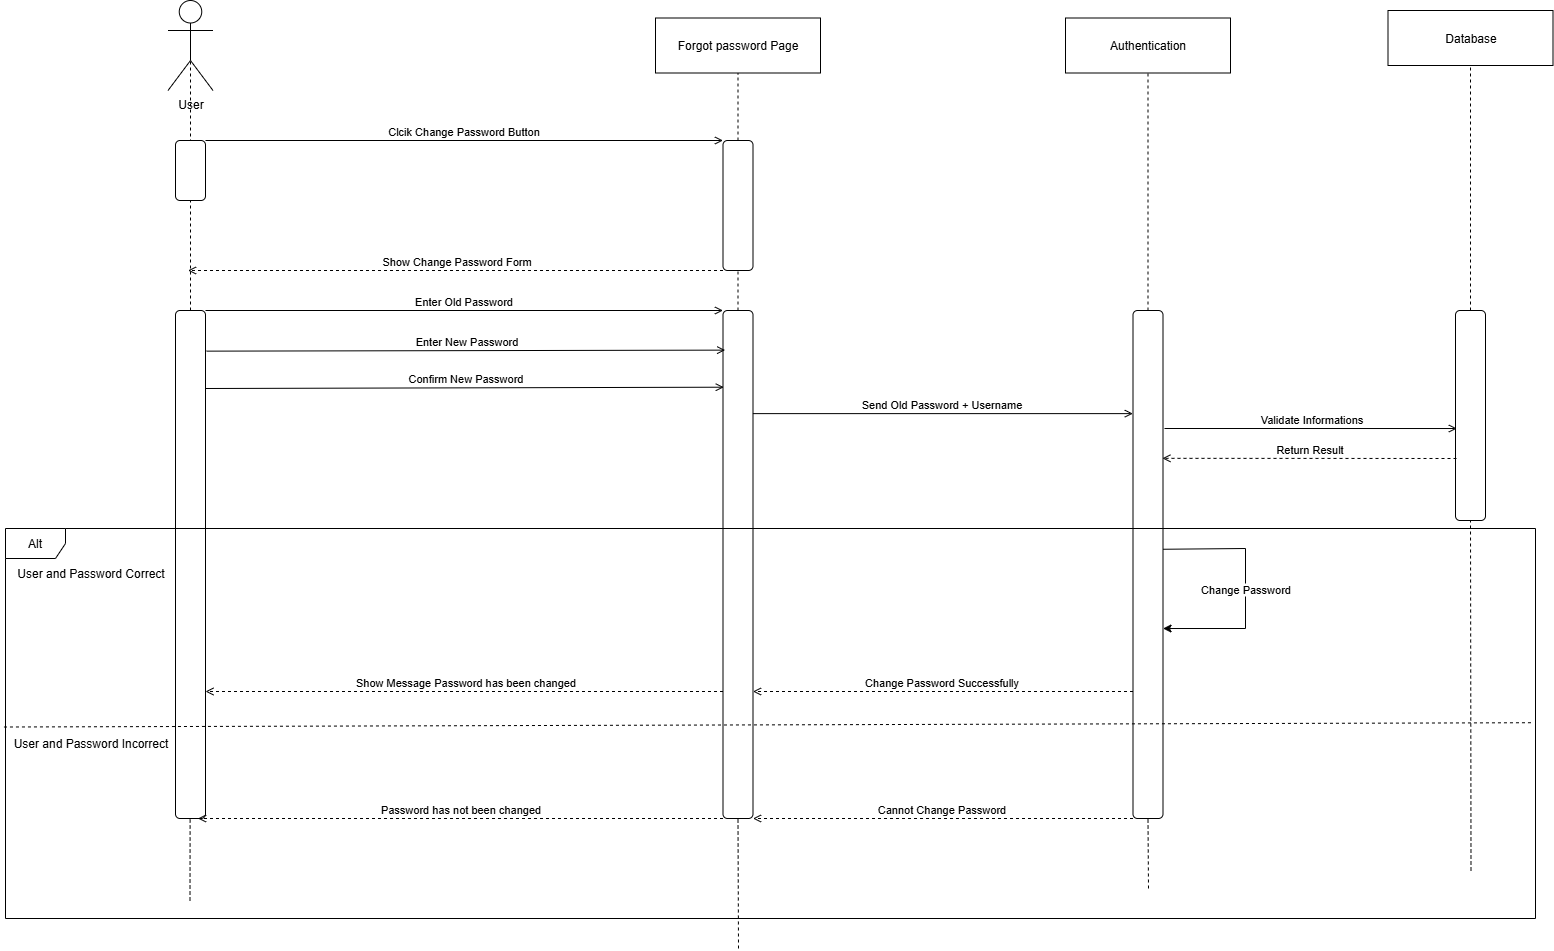

The diagram above was exported from draw.io. Its source (the exported page's mxGraphModel, read from the mxfile embedded in the PNG):
<mxGraphModel dx="2004" dy="1100" grid="1" gridSize="10" guides="1" tooltips="1" connect="1" arrows="1" fold="1" page="1" pageScale="1" pageWidth="1654" pageHeight="1169" background="#ffffff" math="0" shadow="0">
  <root>
    <mxCell id="0" />
    <mxCell id="1" parent="0" />
    <mxCell id="NkIKPS39zEcTmcxDYRAw-1" value="User" style="shape=umlActor;verticalLabelPosition=bottom;verticalAlign=top;html=1;" vertex="1" parent="1">
      <mxGeometry x="192.5" y="172" width="45" height="90" as="geometry" />
    </mxCell>
    <mxCell id="NkIKPS39zEcTmcxDYRAw-2" value="" style="endArrow=none;dashed=1;html=1;rounded=0;entryX=0.5;entryY=0.5;entryDx=0;entryDy=0;entryPerimeter=0;" edge="1" parent="1" source="NkIKPS39zEcTmcxDYRAw-20" target="NkIKPS39zEcTmcxDYRAw-1">
      <mxGeometry width="50" height="50" relative="1" as="geometry">
        <mxPoint x="215.5" y="632" as="sourcePoint" />
        <mxPoint x="582.5" y="492" as="targetPoint" />
      </mxGeometry>
    </mxCell>
    <mxCell id="NkIKPS39zEcTmcxDYRAw-5" value="Authentication" style="fontStyle=0;html=1;whiteSpace=wrap;" vertex="1" parent="1">
      <mxGeometry x="1090" y="189.5" width="165" height="55" as="geometry" />
    </mxCell>
    <mxCell id="NkIKPS39zEcTmcxDYRAw-6" value="" style="endArrow=none;dashed=1;html=1;rounded=0;entryX=0.5;entryY=1;entryDx=0;entryDy=0;" edge="1" parent="1" source="NkIKPS39zEcTmcxDYRAw-27" target="NkIKPS39zEcTmcxDYRAw-5">
      <mxGeometry width="50" height="50" relative="1" as="geometry">
        <mxPoint x="1145.5" y="742" as="sourcePoint" />
        <mxPoint x="1015.23" y="244.5" as="targetPoint" />
      </mxGeometry>
    </mxCell>
    <mxCell id="NkIKPS39zEcTmcxDYRAw-7" value="&lt;div&gt;Database&lt;/div&gt;" style="fontStyle=0;html=1;whiteSpace=wrap;" vertex="1" parent="1">
      <mxGeometry x="1412.5" y="182" width="165" height="55" as="geometry" />
    </mxCell>
    <mxCell id="NkIKPS39zEcTmcxDYRAw-8" value="" style="endArrow=none;dashed=1;html=1;rounded=0;entryX=0.5;entryY=1;entryDx=0;entryDy=0;" edge="1" parent="1" source="NkIKPS39zEcTmcxDYRAw-30" target="NkIKPS39zEcTmcxDYRAw-7">
      <mxGeometry width="50" height="50" relative="1" as="geometry">
        <mxPoint x="1415.5" y="1113.322354403409" as="sourcePoint" />
        <mxPoint x="1415.23" y="244.5" as="targetPoint" />
      </mxGeometry>
    </mxCell>
    <mxCell id="NkIKPS39zEcTmcxDYRAw-9" value="" style="rounded=1;whiteSpace=wrap;html=1;" vertex="1" parent="1">
      <mxGeometry x="200" y="312" width="30" height="60" as="geometry" />
    </mxCell>
    <mxCell id="NkIKPS39zEcTmcxDYRAw-10" value="Clcik Change Password Button" style="html=1;verticalAlign=bottom;labelBackgroundColor=none;endArrow=open;endFill=0;rounded=0;exitX=1;exitY=0;exitDx=0;exitDy=0;entryX=0;entryY=0;entryDx=0;entryDy=0;" edge="1" parent="1" source="NkIKPS39zEcTmcxDYRAw-9" target="NkIKPS39zEcTmcxDYRAw-16">
      <mxGeometry width="160" relative="1" as="geometry">
        <mxPoint x="732.5" y="502" as="sourcePoint" />
        <mxPoint x="540" y="312" as="targetPoint" />
      </mxGeometry>
    </mxCell>
    <mxCell id="NkIKPS39zEcTmcxDYRAw-11" value="Forgot password Page" style="fontStyle=0;html=1;whiteSpace=wrap;" vertex="1" parent="1">
      <mxGeometry x="680" y="189.5" width="165" height="55" as="geometry" />
    </mxCell>
    <mxCell id="NkIKPS39zEcTmcxDYRAw-12" value="" style="endArrow=none;dashed=1;html=1;rounded=0;entryX=0.5;entryY=1;entryDx=0;entryDy=0;" edge="1" parent="1" source="NkIKPS39zEcTmcxDYRAw-16" target="NkIKPS39zEcTmcxDYRAw-11">
      <mxGeometry width="50" height="50" relative="1" as="geometry">
        <mxPoint x="842.5" y="432" as="sourcePoint" />
        <mxPoint x="815.23" y="244.5" as="targetPoint" />
      </mxGeometry>
    </mxCell>
    <mxCell id="NkIKPS39zEcTmcxDYRAw-15" value="" style="endArrow=none;dashed=1;html=1;rounded=0;entryX=0.5;entryY=1;entryDx=0;entryDy=0;" edge="1" parent="1" source="NkIKPS39zEcTmcxDYRAw-22" target="NkIKPS39zEcTmcxDYRAw-16">
      <mxGeometry width="50" height="50" relative="1" as="geometry">
        <mxPoint x="845.5" y="962" as="sourcePoint" />
        <mxPoint x="845.5" y="245" as="targetPoint" />
      </mxGeometry>
    </mxCell>
    <mxCell id="NkIKPS39zEcTmcxDYRAw-16" value="" style="rounded=1;whiteSpace=wrap;html=1;" vertex="1" parent="1">
      <mxGeometry x="747.5" y="312" width="30" height="130" as="geometry" />
    </mxCell>
    <mxCell id="NkIKPS39zEcTmcxDYRAw-18" value="Show Change Password Form" style="html=1;verticalAlign=bottom;labelBackgroundColor=none;endArrow=open;endFill=0;dashed=1;rounded=0;exitX=0;exitY=1;exitDx=0;exitDy=0;" edge="1" parent="1" source="NkIKPS39zEcTmcxDYRAw-16">
      <mxGeometry width="160" relative="1" as="geometry">
        <mxPoint x="552.5" y="522" as="sourcePoint" />
        <mxPoint x="212.5" y="442" as="targetPoint" />
      </mxGeometry>
    </mxCell>
    <mxCell id="NkIKPS39zEcTmcxDYRAw-19" value="" style="endArrow=none;dashed=1;html=1;rounded=0;entryX=0.5;entryY=0.5;entryDx=0;entryDy=0;entryPerimeter=0;" edge="1" parent="1" target="NkIKPS39zEcTmcxDYRAw-20">
      <mxGeometry width="50" height="50" relative="1" as="geometry">
        <mxPoint x="214.5" y="1072" as="sourcePoint" />
        <mxPoint x="215.5" y="217" as="targetPoint" />
      </mxGeometry>
    </mxCell>
    <mxCell id="NkIKPS39zEcTmcxDYRAw-20" value="" style="rounded=1;whiteSpace=wrap;html=1;" vertex="1" parent="1">
      <mxGeometry x="200" y="482" width="30" height="508" as="geometry" />
    </mxCell>
    <mxCell id="NkIKPS39zEcTmcxDYRAw-21" value="" style="endArrow=none;dashed=1;html=1;rounded=0;entryX=0.5;entryY=1;entryDx=0;entryDy=0;" edge="1" parent="1" target="NkIKPS39zEcTmcxDYRAw-22">
      <mxGeometry width="50" height="50" relative="1" as="geometry">
        <mxPoint x="763" y="1120" as="sourcePoint" />
        <mxPoint x="845.5" y="442" as="targetPoint" />
      </mxGeometry>
    </mxCell>
    <mxCell id="NkIKPS39zEcTmcxDYRAw-22" value="" style="rounded=1;whiteSpace=wrap;html=1;" vertex="1" parent="1">
      <mxGeometry x="747.5" y="482" width="30" height="508" as="geometry" />
    </mxCell>
    <mxCell id="NkIKPS39zEcTmcxDYRAw-23" value="Enter Old Password" style="html=1;verticalAlign=bottom;labelBackgroundColor=none;endArrow=open;endFill=0;rounded=0;exitX=1;exitY=0;exitDx=0;exitDy=0;entryX=0;entryY=0;entryDx=0;entryDy=0;" edge="1" parent="1" source="NkIKPS39zEcTmcxDYRAw-20" target="NkIKPS39zEcTmcxDYRAw-22">
      <mxGeometry width="160" relative="1" as="geometry">
        <mxPoint x="472.5" y="542" as="sourcePoint" />
        <mxPoint x="782.5" y="542" as="targetPoint" />
      </mxGeometry>
    </mxCell>
    <mxCell id="NkIKPS39zEcTmcxDYRAw-26" value="" style="endArrow=none;dashed=1;html=1;rounded=0;entryX=0.5;entryY=1;entryDx=0;entryDy=0;" edge="1" parent="1" target="NkIKPS39zEcTmcxDYRAw-27">
      <mxGeometry width="50" height="50" relative="1" as="geometry">
        <mxPoint x="1173" y="1060" as="sourcePoint" />
        <mxPoint x="1145.5" y="245" as="targetPoint" />
      </mxGeometry>
    </mxCell>
    <mxCell id="NkIKPS39zEcTmcxDYRAw-27" value="" style="rounded=1;whiteSpace=wrap;html=1;" vertex="1" parent="1">
      <mxGeometry x="1157.5" y="482" width="30" height="508" as="geometry" />
    </mxCell>
    <mxCell id="NkIKPS39zEcTmcxDYRAw-29" value="" style="endArrow=none;dashed=1;html=1;rounded=0;entryX=0.5;entryY=1;entryDx=0;entryDy=0;" edge="1" parent="1" target="NkIKPS39zEcTmcxDYRAw-30">
      <mxGeometry width="50" height="50" relative="1" as="geometry">
        <mxPoint x="1495.5" y="1042" as="sourcePoint" />
        <mxPoint x="1415.5" y="245" as="targetPoint" />
      </mxGeometry>
    </mxCell>
    <mxCell id="NkIKPS39zEcTmcxDYRAw-30" value="" style="rounded=1;whiteSpace=wrap;html=1;" vertex="1" parent="1">
      <mxGeometry x="1480" y="482" width="30" height="210" as="geometry" />
    </mxCell>
    <mxCell id="NkIKPS39zEcTmcxDYRAw-33" value="Alt" style="shape=umlFrame;whiteSpace=wrap;html=1;pointerEvents=0;" vertex="1" parent="1">
      <mxGeometry x="30" y="700" width="1530" height="390" as="geometry" />
    </mxCell>
    <mxCell id="NkIKPS39zEcTmcxDYRAw-38" value="" style="endArrow=none;dashed=1;html=1;rounded=0;exitX=-0.001;exitY=0.509;exitDx=0;exitDy=0;exitPerimeter=0;entryX=0.999;entryY=0.498;entryDx=0;entryDy=0;entryPerimeter=0;" edge="1" parent="1" source="NkIKPS39zEcTmcxDYRAw-33" target="NkIKPS39zEcTmcxDYRAw-33">
      <mxGeometry width="50" height="50" relative="1" as="geometry">
        <mxPoint x="96.5" y="597.8400000000001" as="sourcePoint" />
        <mxPoint x="1536.5" y="596.1600000000001" as="targetPoint" />
      </mxGeometry>
    </mxCell>
    <mxCell id="NkIKPS39zEcTmcxDYRAw-44" value="Enter New Password" style="html=1;verticalAlign=bottom;labelBackgroundColor=none;endArrow=open;endFill=0;rounded=0;exitX=1.031;exitY=0.08;exitDx=0;exitDy=0;entryX=0.072;entryY=0.078;entryDx=0;entryDy=0;exitPerimeter=0;entryPerimeter=0;" edge="1" parent="1" source="NkIKPS39zEcTmcxDYRAw-20" target="NkIKPS39zEcTmcxDYRAw-22">
      <mxGeometry width="160" relative="1" as="geometry">
        <mxPoint x="610" y="490" as="sourcePoint" />
        <mxPoint x="1210" y="490" as="targetPoint" />
      </mxGeometry>
    </mxCell>
    <mxCell id="NkIKPS39zEcTmcxDYRAw-45" value="Confirm New Password" style="html=1;verticalAlign=bottom;labelBackgroundColor=none;endArrow=open;endFill=0;rounded=0;entryX=0.026;entryY=0.151;entryDx=0;entryDy=0;entryPerimeter=0;" edge="1" parent="1" target="NkIKPS39zEcTmcxDYRAw-22">
      <mxGeometry width="160" relative="1" as="geometry">
        <mxPoint x="230" y="560" as="sourcePoint" />
        <mxPoint x="730" y="560" as="targetPoint" />
      </mxGeometry>
    </mxCell>
    <mxCell id="NkIKPS39zEcTmcxDYRAw-46" value="Send Old Password + Username" style="html=1;verticalAlign=bottom;labelBackgroundColor=none;endArrow=open;endFill=0;rounded=0;exitX=0.996;exitY=0.203;exitDx=0;exitDy=0;entryX=-0.006;entryY=0.203;entryDx=0;entryDy=0;entryPerimeter=0;exitPerimeter=0;" edge="1" parent="1" source="NkIKPS39zEcTmcxDYRAw-22" target="NkIKPS39zEcTmcxDYRAw-27">
      <mxGeometry width="160" relative="1" as="geometry">
        <mxPoint x="909" y="530" as="sourcePoint" />
        <mxPoint x="1510" y="530" as="targetPoint" />
      </mxGeometry>
    </mxCell>
    <mxCell id="NkIKPS39zEcTmcxDYRAw-48" value="Validate Informations" style="html=1;verticalAlign=bottom;labelBackgroundColor=none;endArrow=open;endFill=0;rounded=0;entryX=0.046;entryY=0.562;entryDx=0;entryDy=0;entryPerimeter=0;" edge="1" parent="1" target="NkIKPS39zEcTmcxDYRAw-30">
      <mxGeometry width="160" relative="1" as="geometry">
        <mxPoint x="1189" y="600" as="sourcePoint" />
        <mxPoint x="1510" y="540" as="targetPoint" />
      </mxGeometry>
    </mxCell>
    <mxCell id="NkIKPS39zEcTmcxDYRAw-49" value="Return Result" style="html=1;verticalAlign=bottom;labelBackgroundColor=none;endArrow=open;endFill=0;dashed=1;rounded=0;entryX=0.98;entryY=0.291;entryDx=0;entryDy=0;entryPerimeter=0;" edge="1" parent="1" target="NkIKPS39zEcTmcxDYRAw-27">
      <mxGeometry width="160" relative="1" as="geometry">
        <mxPoint x="1481" y="630" as="sourcePoint" />
        <mxPoint x="660" y="440" as="targetPoint" />
      </mxGeometry>
    </mxCell>
    <mxCell id="NkIKPS39zEcTmcxDYRAw-50" value="User and Password Correct" style="text;html=1;align=center;verticalAlign=middle;resizable=0;points=[];autosize=1;strokeColor=none;fillColor=none;" vertex="1" parent="1">
      <mxGeometry x="30" y="730" width="170" height="30" as="geometry" />
    </mxCell>
    <mxCell id="NkIKPS39zEcTmcxDYRAw-52" value="" style="endArrow=classic;html=1;rounded=0;exitX=1.001;exitY=0.47;exitDx=0;exitDy=0;exitPerimeter=0;entryX=1.001;entryY=0.626;entryDx=0;entryDy=0;entryPerimeter=0;" edge="1" parent="1" source="NkIKPS39zEcTmcxDYRAw-27" target="NkIKPS39zEcTmcxDYRAw-27">
      <mxGeometry width="50" height="50" relative="1" as="geometry">
        <mxPoint x="1270" y="790" as="sourcePoint" />
        <mxPoint x="1320" y="740" as="targetPoint" />
        <Array as="points">
          <mxPoint x="1270" y="720" />
          <mxPoint x="1270" y="800" />
        </Array>
      </mxGeometry>
    </mxCell>
    <mxCell id="NkIKPS39zEcTmcxDYRAw-53" value="Change Password" style="edgeLabel;html=1;align=center;verticalAlign=middle;resizable=0;points=[];" vertex="1" connectable="0" parent="NkIKPS39zEcTmcxDYRAw-52">
      <mxGeometry x="-0.0061" y="-1" relative="1" as="geometry">
        <mxPoint as="offset" />
      </mxGeometry>
    </mxCell>
    <mxCell id="NkIKPS39zEcTmcxDYRAw-54" value="Change Password Successfully" style="html=1;verticalAlign=bottom;labelBackgroundColor=none;endArrow=open;endFill=0;dashed=1;rounded=0;entryX=1;entryY=0.75;entryDx=0;entryDy=0;exitX=0;exitY=0.75;exitDx=0;exitDy=0;" edge="1" parent="1" source="NkIKPS39zEcTmcxDYRAw-27" target="NkIKPS39zEcTmcxDYRAw-22">
      <mxGeometry width="160" relative="1" as="geometry">
        <mxPoint x="1114" y="870" as="sourcePoint" />
        <mxPoint x="820" y="870" as="targetPoint" />
      </mxGeometry>
    </mxCell>
    <mxCell id="NkIKPS39zEcTmcxDYRAw-55" value="Show Message Password has been changed" style="html=1;verticalAlign=bottom;labelBackgroundColor=none;endArrow=open;endFill=0;dashed=1;rounded=0;entryX=1;entryY=0.75;entryDx=0;entryDy=0;exitX=0;exitY=0.75;exitDx=0;exitDy=0;" edge="1" parent="1" source="NkIKPS39zEcTmcxDYRAw-22" target="NkIKPS39zEcTmcxDYRAw-20">
      <mxGeometry width="160" relative="1" as="geometry">
        <mxPoint x="680" y="860" as="sourcePoint" />
        <mxPoint x="300" y="860" as="targetPoint" />
      </mxGeometry>
    </mxCell>
    <mxCell id="NkIKPS39zEcTmcxDYRAw-56" value="Cannot Change Password" style="html=1;verticalAlign=bottom;labelBackgroundColor=none;endArrow=open;endFill=0;dashed=1;rounded=0;entryX=1;entryY=1;entryDx=0;entryDy=0;exitX=0;exitY=1;exitDx=0;exitDy=0;" edge="1" parent="1" source="NkIKPS39zEcTmcxDYRAw-27" target="NkIKPS39zEcTmcxDYRAw-22">
      <mxGeometry width="160" relative="1" as="geometry">
        <mxPoint x="1187.5" y="1040" as="sourcePoint" />
        <mxPoint x="807.5" y="1040" as="targetPoint" />
      </mxGeometry>
    </mxCell>
    <mxCell id="NkIKPS39zEcTmcxDYRAw-57" value="Password has not been changed" style="html=1;verticalAlign=bottom;labelBackgroundColor=none;endArrow=open;endFill=0;dashed=1;rounded=0;entryX=0.75;entryY=1;entryDx=0;entryDy=0;exitX=0;exitY=1;exitDx=0;exitDy=0;" edge="1" parent="1" source="NkIKPS39zEcTmcxDYRAw-22" target="NkIKPS39zEcTmcxDYRAw-20">
      <mxGeometry width="160" relative="1" as="geometry">
        <mxPoint x="1068" y="880" as="sourcePoint" />
        <mxPoint x="550" y="880" as="targetPoint" />
      </mxGeometry>
    </mxCell>
    <mxCell id="NkIKPS39zEcTmcxDYRAw-58" value="User and Password Incorrect" style="text;html=1;align=center;verticalAlign=middle;resizable=0;points=[];autosize=1;strokeColor=none;fillColor=none;" vertex="1" parent="1">
      <mxGeometry x="25" y="900" width="180" height="30" as="geometry" />
    </mxCell>
  </root>
</mxGraphModel>